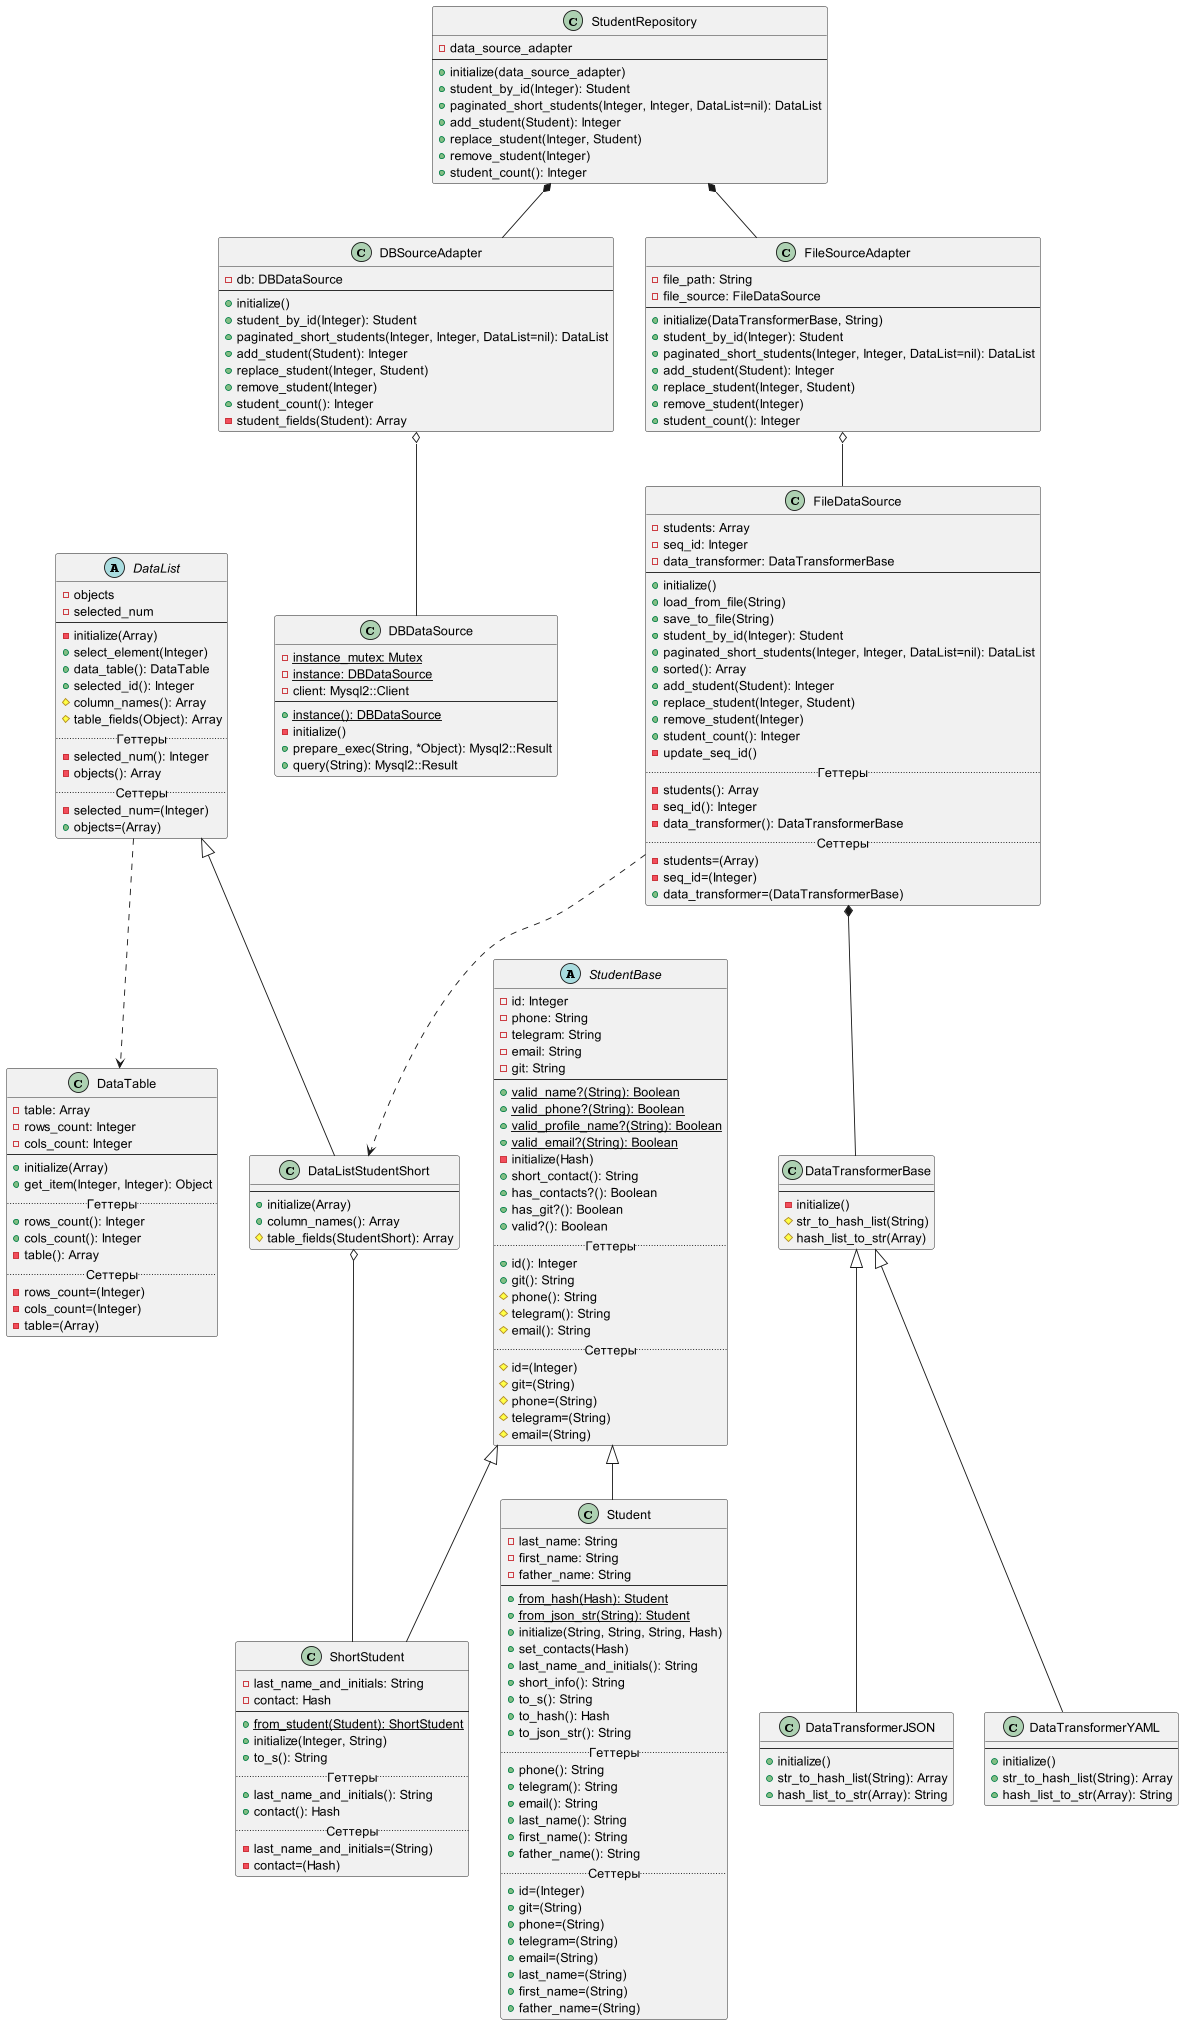

The diagram above was rendered by PlantUML. Its source (embedded in the PNG):
@startuml
'https://plantuml.com/class-diagram

DataList ..> DataTable
FileDataSource *-- DataTransformerBase
FileDataSource ..> DataListStudentShort
DataListStudentShort o-- ShortStudent
DBSourceAdapter o-- DBDataSource
FileSourceAdapter o-- FileDataSource
StudentRepository *-- DBSourceAdapter
StudentRepository *-- FileSourceAdapter

abstract class StudentBase {
    -id: Integer
    -phone: String
    -telegram: String
    -email: String
    -git: String
    --
    +{static}valid_name?(String): Boolean
    +{static}valid_phone?(String): Boolean
    +{static}valid_profile_name?(String): Boolean
    +{static}valid_email?(String): Boolean
    -initialize(Hash)
    +short_contact(): String
    +has_contacts?(): Boolean
    +has_git?(): Boolean
    +valid?(): Boolean
    .. Геттеры ..
    +id(): Integer
    +git(): String
    #phone(): String
    #telegram(): String
    #email(): String
    .. Сеттеры ..
    #id=(Integer)
    #git=(String)
    #phone=(String)
    #telegram=(String)
    #email=(String)
}

class Student extends StudentBase {
    -last_name: String
    -first_name: String
    -father_name: String
    --
    +{static}from_hash(Hash): Student
    +{static}from_json_str(String): Student
    +initialize(String, String, String, Hash)
    +set_contacts(Hash)
    +last_name_and_initials(): String
    +short_info(): String
    +to_s(): String
    +to_hash(): Hash
    +to_json_str(): String
    .. Геттеры ..
    +phone(): String
    +telegram(): String
    +email(): String
    +last_name(): String
    +first_name(): String
    +father_name(): String
    .. Сеттеры ..
    +id=(Integer)
    +git=(String)
    +phone=(String)
    +telegram=(String)
    +email=(String)
    +last_name=(String)
    +first_name=(String)
    +father_name=(String)
}

class ShortStudent extends StudentBase {
    -last_name_and_initials: String
    -contact: Hash
    --
    +{static}from_student(Student): ShortStudent
    +initialize(Integer, String)
    +to_s(): String
    .. Геттеры ..
    +last_name_and_initials(): String
    +contact(): Hash
    .. Сеттеры ..
    -last_name_and_initials=(String)
    -contact=(Hash)
}

class DataTable {
    -table: Array
    -rows_count: Integer
    -cols_count: Integer
    --
    +initialize(Array)
    +get_item(Integer, Integer): Object
    .. Геттеры ..
    +rows_count(): Integer
    +cols_count(): Integer
    -table(): Array
    .. Сеттеры ..
    -rows_count=(Integer)
    -cols_count=(Integer)
    -table=(Array)
}

abstract class DataList {
    -objects
    -selected_num
    --
    -initialize(Array)
    +select_element(Integer)
    +data_table(): DataTable
    +selected_id(): Integer
    #column_names(): Array
    #table_fields(Object): Array
    .. Геттеры ..
    -selected_num(): Integer
    -objects(): Array
    .. Сеттеры ..
    -selected_num=(Integer)
    +objects=(Array)
}

class DataListStudentShort extends DataList {
    --
    +initialize(Array)
    +column_names(): Array
    #table_fields(StudentShort): Array
}

class DataTransformerBase {
    --
    -initialize()
    #str_to_hash_list(String)
    #hash_list_to_str(Array)
}

class DataTransformerJSON extends DataTransformerBase {
    --
    +initialize()
    +str_to_hash_list(String): Array
    +hash_list_to_str(Array): String
}

class DataTransformerYAML extends DataTransformerBase {
    --
    +initialize()
    +str_to_hash_list(String): Array
    +hash_list_to_str(Array): String
}

class DBDataSource {
    -{static}instance_mutex: Mutex
    -{static}instance: DBDataSource
    -client: Mysql2::Client
    --
    +{static}instance(): DBDataSource
    -initialize()
    +prepare_exec(String, *Object): Mysql2::Result
    +query(String): Mysql2::Result
}

class FileDataSource {
    -students: Array
    -seq_id: Integer
    -data_transformer: DataTransformerBase
    --
    +initialize()
    +load_from_file(String)
    +save_to_file(String)
    +student_by_id(Integer): Student
    +paginated_short_students(Integer, Integer, DataList=nil): DataList
    +sorted(): Array
    +add_student(Student): Integer
    +replace_student(Integer, Student)
    +remove_student(Integer)
    +student_count(): Integer
    -update_seq_id()
    .. Геттеры ..
    -students(): Array
    -seq_id(): Integer
    -data_transformer(): DataTransformerBase
    .. Сеттеры ..
    -students=(Array)
    -seq_id=(Integer)
    +data_transformer=(DataTransformerBase)
}

class DBSourceAdapter {
    -db: DBDataSource
    --
    +initialize()
    +student_by_id(Integer): Student
    +paginated_short_students(Integer, Integer, DataList=nil): DataList
    +add_student(Student): Integer
    +replace_student(Integer, Student)
    +remove_student(Integer)
    +student_count(): Integer
    -student_fields(Student): Array
}

class FileSourceAdapter {
    -file_path: String
    -file_source: FileDataSource
    --
    +initialize(DataTransformerBase, String)
    +student_by_id(Integer): Student
    +paginated_short_students(Integer, Integer, DataList=nil): DataList
    +add_student(Student): Integer
    +replace_student(Integer, Student)
    +remove_student(Integer)
    +student_count(): Integer
}

class StudentRepository {
    -data_source_adapter
    --
    +initialize(data_source_adapter)
    +student_by_id(Integer): Student
    +paginated_short_students(Integer, Integer, DataList=nil): DataList
    +add_student(Student): Integer
    +replace_student(Integer, Student)
    +remove_student(Integer)
    +student_count(): Integer
}

@enduml